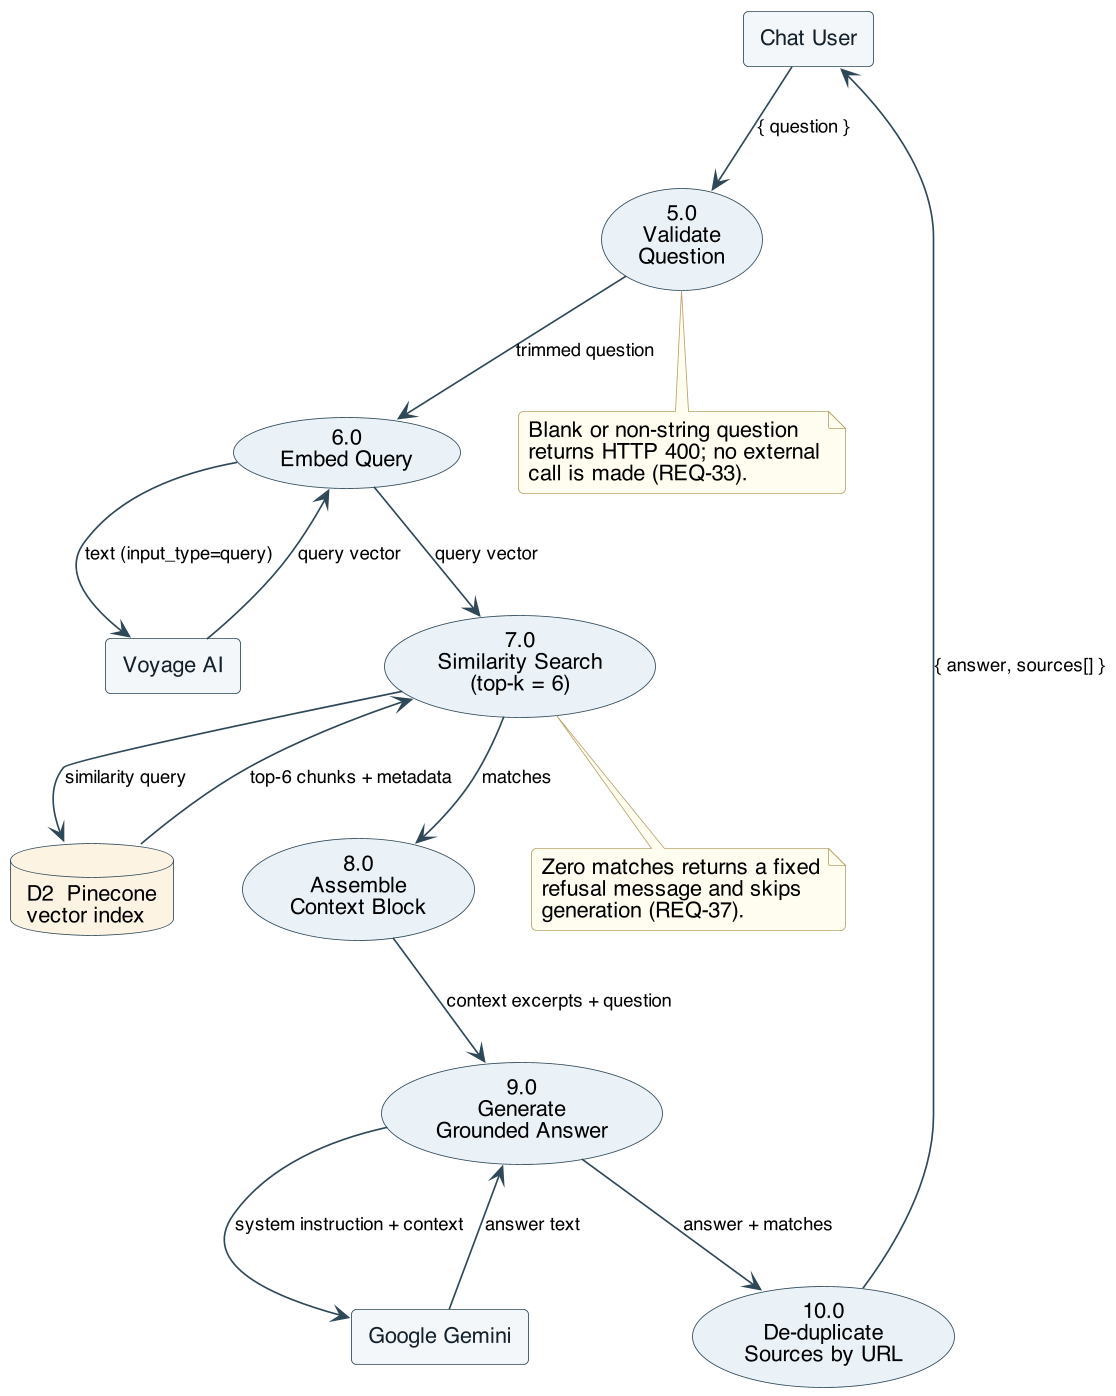

The diagram above was rendered by PlantUML. Its source (embedded in the PNG):
@startuml
!include _style.puml

rectangle "Chat User" as user
usecase "5.0\nValidate\nQuestion" as p5
usecase "6.0\nEmbed Query" as p6
rectangle "Voyage AI" as voyage
usecase "7.0\nSimilarity Search\n(top-k = 6)" as p7
database "D2  Pinecone\nvector index" as d2
usecase "8.0\nAssemble\nContext Block" as p8
usecase "9.0\nGenerate\nGrounded Answer" as p9
rectangle "Google Gemini" as gem
usecase "10.0\nDe-duplicate\nSources by URL" as p10

user --> p5 : { question }
p5 --> p6 : trimmed question
p6 --> voyage : text (input_type=query)
voyage --> p6 : query vector
p6 --> p7 : query vector
p7 --> d2 : similarity query
d2 --> p7 : top-6 chunks + metadata
p7 --> p8 : matches
p8 --> p9 : context excerpts + question
p9 --> gem : system instruction + context
gem --> p9 : answer text
p9 --> p10 : answer + matches
p10 --> user : { answer, sources[] }

note bottom of p5
  Blank or non-string question
  returns HTTP 400; no external
  call is made (REQ-33).
end note
note bottom of p7
  Zero matches returns a fixed
  refusal message and skips
  generation (REQ-37).
end note
@enduml